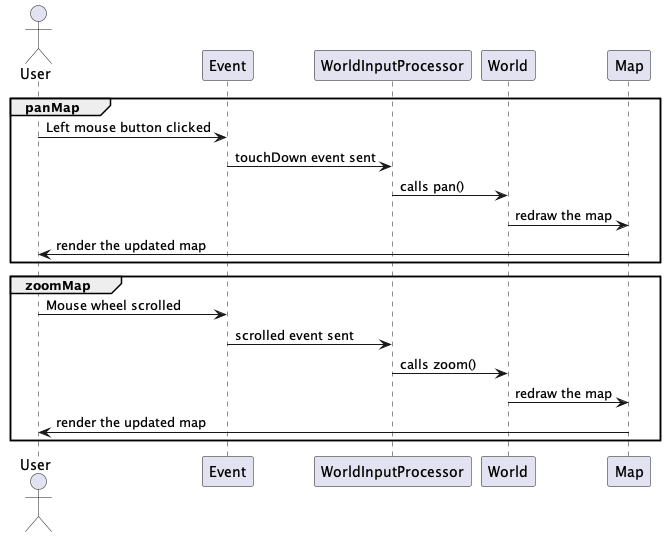

The diagram above was rendered by PlantUML. Its source (embedded in the PNG):
@startuml Traverse Map

actor User
Group panMap
User -> Event: Left mouse button clicked
Event -> WorldInputProcessor: touchDown event sent
WorldInputProcessor -> World: calls pan()
World -> Map: redraw the map
Map -> User: render the updated map
end
Group zoomMap
User -> Event: Mouse wheel scrolled
Event -> WorldInputProcessor: scrolled event sent
WorldInputProcessor -> World: calls zoom()
World -> Map: redraw the map
Map -> User: render the updated map
end
@enduml